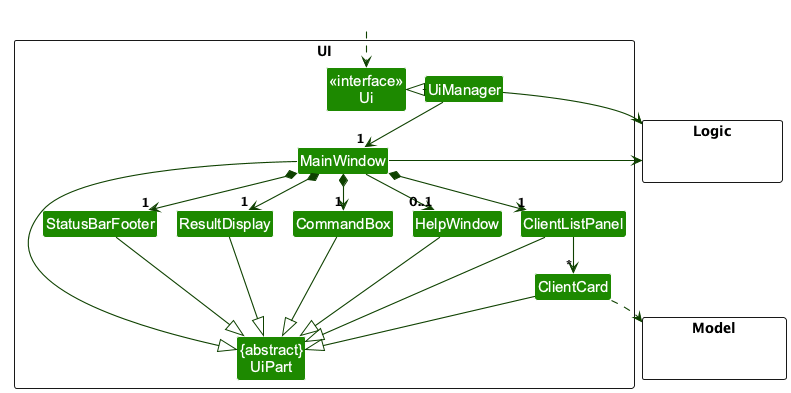

The diagram above was rendered by PlantUML. Its source (embedded in the PNG):
@startuml
!pragma layout smetana
!include style.puml
skinparam arrowThickness 1.1
skinparam arrowColor UI_COLOR_T4
skinparam classBackgroundColor UI_COLOR

package UI <<Rectangle>>{
Class "<<interface>>\nUi" as Ui
Class "{abstract}\nUiPart" as UiPart
Class UiManager
Class MainWindow
Class HelpWindow
Class ResultDisplay
Class ClientListPanel
Class ClientCard
Class StatusBarFooter
Class CommandBox
}

package Model <<Rectangle>> {
Class HiddenModel #FFFFFF
}

package Logic <<Rectangle>> {
Class HiddenLogic #FFFFFF
}

Class HiddenOutside #FFFFFF
HiddenOutside ..> Ui

UiManager .left.|> Ui
UiManager -down-> "1" MainWindow
MainWindow *-down->  "1" CommandBox
MainWindow *-down-> "1" ResultDisplay
MainWindow *-down-> "1" ClientListPanel
MainWindow *-down-> "1" StatusBarFooter
MainWindow --> "0..1" HelpWindow

ClientListPanel -down-> "*" ClientCard

MainWindow -left-|> UiPart

ResultDisplay --|> UiPart
CommandBox --|> UiPart
ClientListPanel --|> UiPart
ClientCard --|> UiPart
StatusBarFooter --|> UiPart
HelpWindow --|> UiPart

ClientCard ..> Model
UiManager -right-> Logic
MainWindow -left-> Logic

ClientListPanel -[hidden]left- HelpWindow
HelpWindow -[hidden]left- CommandBox
CommandBox -[hidden]left- ResultDisplay
ResultDisplay -[hidden]left- StatusBarFooter

MainWindow -[hidden]-|> UiPart
@enduml